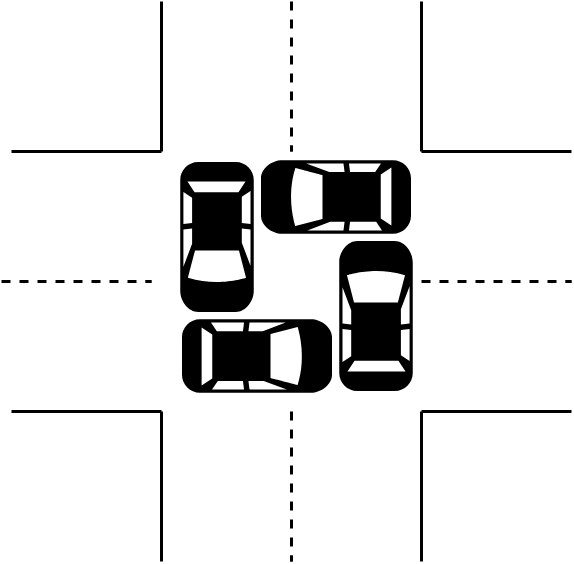

The diagram above was exported from draw.io. Its source (the exported page's mxGraphModel, read from the mxfile embedded in the PNG):
<mxGraphModel dx="1357" dy="1532" grid="1" gridSize="10" guides="1" tooltips="1" connect="1" arrows="1" fold="1" page="1" pageScale="1" pageWidth="827" pageHeight="1169" math="0" shadow="0">
  <root>
    <mxCell id="0" />
    <mxCell id="1" parent="0" />
    <mxCell id="w467tvODDT6J9g4K4iwa-1" value="" style="shape=image;verticalLabelPosition=bottom;labelBackgroundColor=#ffffff;verticalAlign=top;aspect=fixed;imageAspect=0;image=https://www.flaticon.com/svg/static/icons/svg/0/798.svg;direction=west;" vertex="1" parent="1">
      <mxGeometry x="140" y="150" width="150" height="150" as="geometry" />
    </mxCell>
    <mxCell id="w467tvODDT6J9g4K4iwa-2" value="" style="shape=image;verticalLabelPosition=bottom;labelBackgroundColor=#ffffff;verticalAlign=top;aspect=fixed;imageAspect=0;image=https://www.flaticon.com/svg/static/icons/svg/0/798.svg;" vertex="1" parent="1">
      <mxGeometry x="300" y="230" width="150" height="150" as="geometry" />
    </mxCell>
    <mxCell id="w467tvODDT6J9g4K4iwa-3" value="" style="shape=image;verticalLabelPosition=bottom;labelBackgroundColor=#ffffff;verticalAlign=top;aspect=fixed;imageAspect=0;image=https://www.flaticon.com/svg/static/icons/svg/0/798.svg;direction=north;" vertex="1" parent="1">
      <mxGeometry x="260" y="110" width="150" height="150" as="geometry" />
    </mxCell>
    <mxCell id="w467tvODDT6J9g4K4iwa-4" value="" style="shape=image;verticalLabelPosition=bottom;labelBackgroundColor=#ffffff;verticalAlign=top;aspect=fixed;imageAspect=0;image=https://www.flaticon.com/svg/static/icons/svg/0/798.svg;direction=south;" vertex="1" parent="1">
      <mxGeometry x="180" y="270" width="150" height="150" as="geometry" />
    </mxCell>
    <mxCell id="w467tvODDT6J9g4K4iwa-6" value="" style="endArrow=none;html=1;strokeWidth=3;" edge="1" parent="1">
      <mxGeometry width="50" height="50" relative="1" as="geometry">
        <mxPoint x="10" y="140" as="sourcePoint" />
        <mxPoint x="160" y="140" as="targetPoint" />
      </mxGeometry>
    </mxCell>
    <mxCell id="w467tvODDT6J9g4K4iwa-7" value="" style="endArrow=none;html=1;strokeWidth=3;" edge="1" parent="1">
      <mxGeometry width="50" height="50" relative="1" as="geometry">
        <mxPoint x="420" y="140" as="sourcePoint" />
        <mxPoint x="570" y="140" as="targetPoint" />
      </mxGeometry>
    </mxCell>
    <mxCell id="w467tvODDT6J9g4K4iwa-8" value="" style="endArrow=none;html=1;strokeWidth=3;" edge="1" parent="1">
      <mxGeometry width="50" height="50" relative="1" as="geometry">
        <mxPoint x="420" y="400" as="sourcePoint" />
        <mxPoint x="570" y="400" as="targetPoint" />
      </mxGeometry>
    </mxCell>
    <mxCell id="w467tvODDT6J9g4K4iwa-9" value="" style="endArrow=none;html=1;strokeWidth=3;" edge="1" parent="1">
      <mxGeometry width="50" height="50" relative="1" as="geometry">
        <mxPoint x="10" y="400" as="sourcePoint" />
        <mxPoint x="160" y="400" as="targetPoint" />
      </mxGeometry>
    </mxCell>
    <mxCell id="w467tvODDT6J9g4K4iwa-10" value="" style="endArrow=none;html=1;strokeWidth=3;" edge="1" parent="1">
      <mxGeometry width="50" height="50" relative="1" as="geometry">
        <mxPoint x="160" y="-10" as="sourcePoint" />
        <mxPoint x="160" y="140" as="targetPoint" />
      </mxGeometry>
    </mxCell>
    <mxCell id="w467tvODDT6J9g4K4iwa-11" value="" style="endArrow=none;html=1;strokeWidth=3;" edge="1" parent="1">
      <mxGeometry width="50" height="50" relative="1" as="geometry">
        <mxPoint x="420" y="-10" as="sourcePoint" />
        <mxPoint x="420" y="140" as="targetPoint" />
      </mxGeometry>
    </mxCell>
    <mxCell id="w467tvODDT6J9g4K4iwa-12" value="" style="endArrow=none;html=1;strokeWidth=3;" edge="1" parent="1">
      <mxGeometry width="50" height="50" relative="1" as="geometry">
        <mxPoint x="420" y="400" as="sourcePoint" />
        <mxPoint x="420" y="550" as="targetPoint" />
      </mxGeometry>
    </mxCell>
    <mxCell id="w467tvODDT6J9g4K4iwa-13" value="" style="endArrow=none;html=1;strokeWidth=3;" edge="1" parent="1">
      <mxGeometry width="50" height="50" relative="1" as="geometry">
        <mxPoint x="160" y="400" as="sourcePoint" />
        <mxPoint x="160" y="550" as="targetPoint" />
      </mxGeometry>
    </mxCell>
    <mxCell id="w467tvODDT6J9g4K4iwa-14" value="" style="endArrow=none;html=1;strokeWidth=3;dashed=1;" edge="1" parent="1">
      <mxGeometry width="50" height="50" relative="1" as="geometry">
        <mxPoint x="290" y="-10" as="sourcePoint" />
        <mxPoint x="290" y="140" as="targetPoint" />
      </mxGeometry>
    </mxCell>
    <mxCell id="w467tvODDT6J9g4K4iwa-15" value="" style="endArrow=none;html=1;strokeWidth=3;dashed=1;" edge="1" parent="1">
      <mxGeometry width="50" height="50" relative="1" as="geometry">
        <mxPoint x="290" y="400" as="sourcePoint" />
        <mxPoint x="290" y="550" as="targetPoint" />
      </mxGeometry>
    </mxCell>
    <mxCell id="w467tvODDT6J9g4K4iwa-16" value="" style="endArrow=none;html=1;strokeWidth=3;dashed=1;" edge="1" parent="1">
      <mxGeometry width="50" height="50" relative="1" as="geometry">
        <mxPoint x="420" y="270" as="sourcePoint" />
        <mxPoint x="570" y="270" as="targetPoint" />
      </mxGeometry>
    </mxCell>
    <mxCell id="w467tvODDT6J9g4K4iwa-17" value="" style="endArrow=none;html=1;strokeWidth=3;dashed=1;" edge="1" parent="1">
      <mxGeometry width="50" height="50" relative="1" as="geometry">
        <mxPoint y="270" as="sourcePoint" />
        <mxPoint x="150" y="270" as="targetPoint" />
      </mxGeometry>
    </mxCell>
  </root>
</mxGraphModel>